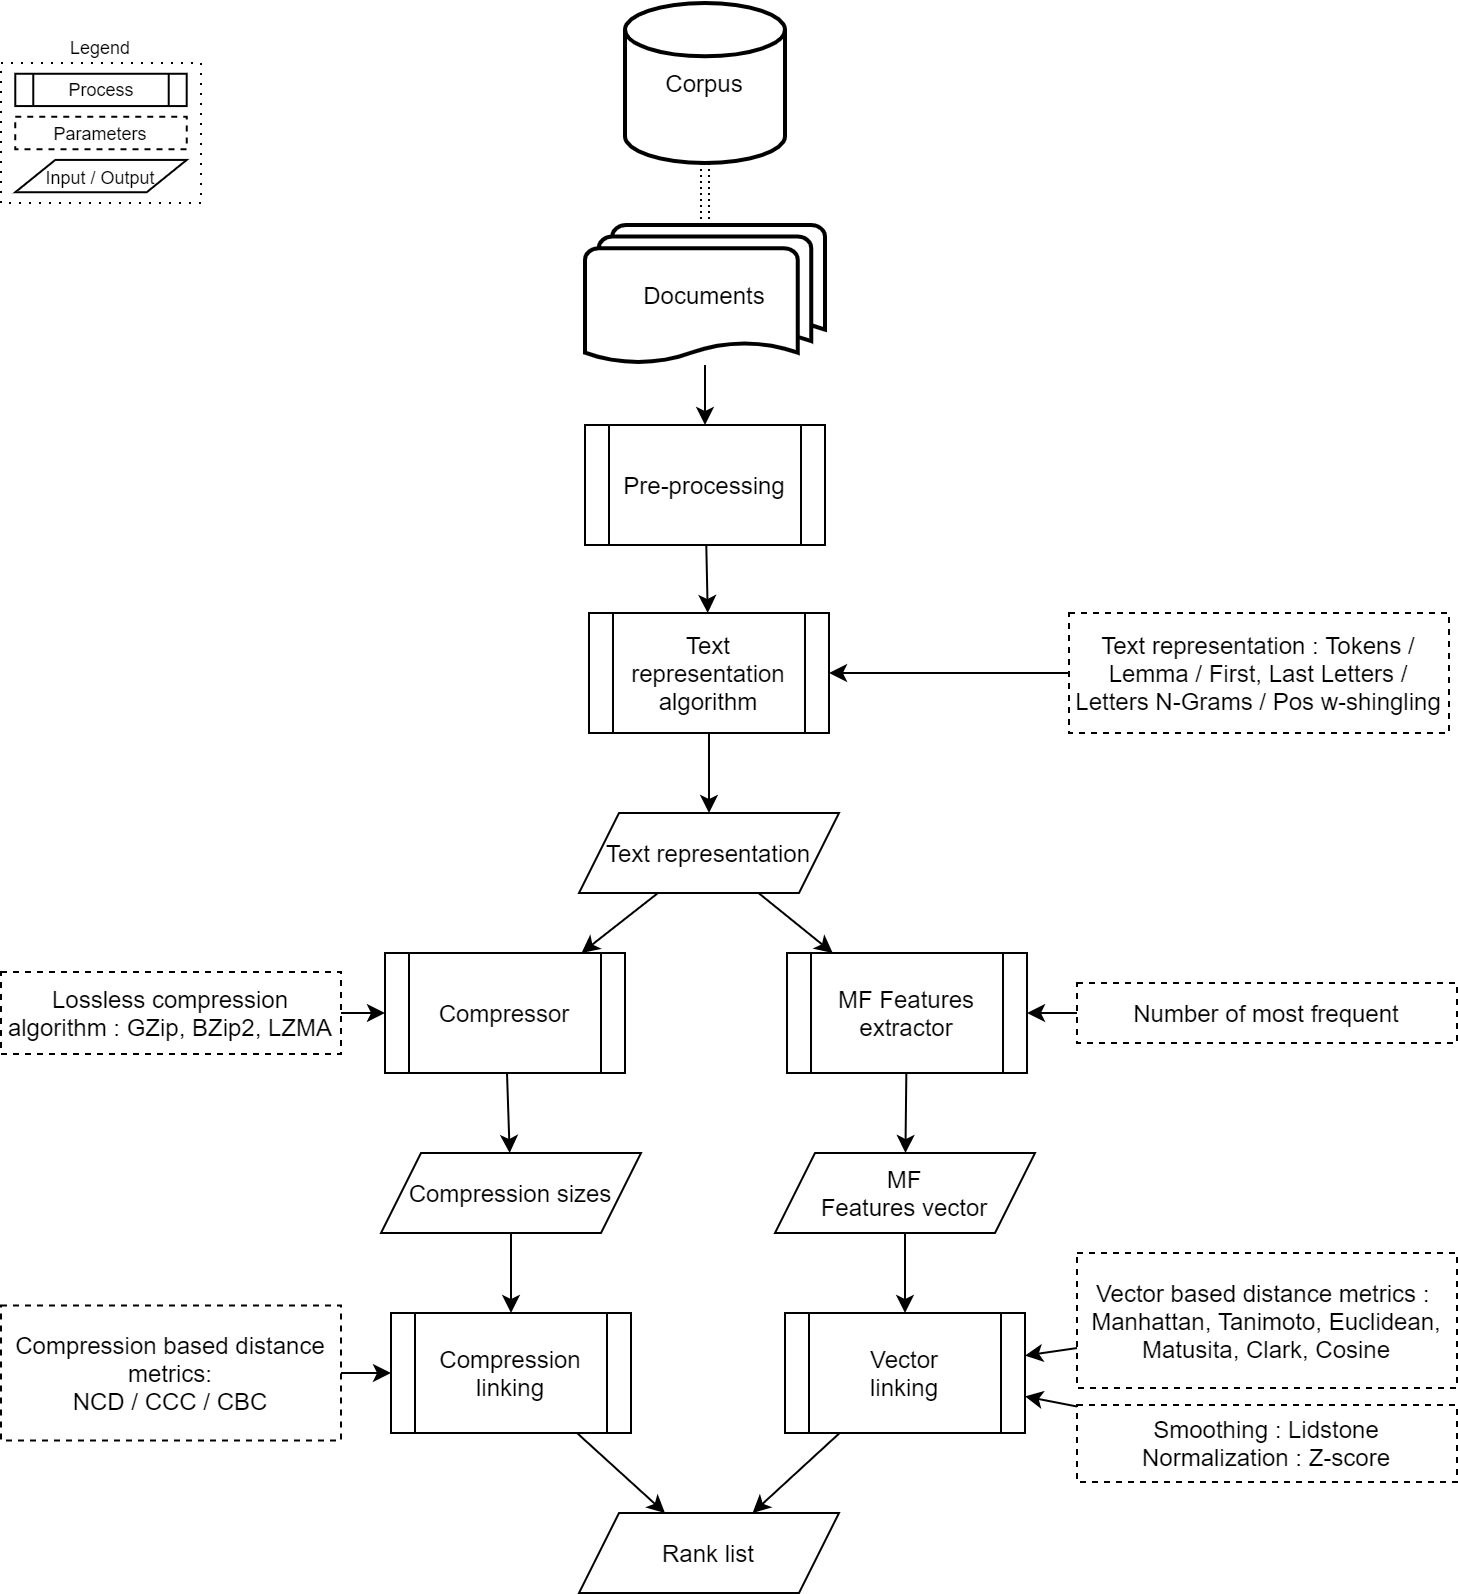

The diagram above was exported from draw.io. Its source (the exported page's mxGraphModel, read from the mxfile embedded in the PNG):
<mxGraphModel dx="1422" dy="862" grid="1" gridSize="10" guides="1" tooltips="1" connect="1" arrows="1" fold="1" page="1" pageScale="1" pageWidth="1169" pageHeight="827" math="0" shadow="0">
  <root>
    <mxCell id="2TC4hERNyWETyw8ESjrW-0" />
    <mxCell id="2TC4hERNyWETyw8ESjrW-1" parent="2TC4hERNyWETyw8ESjrW-0" />
    <mxCell id="2TC4hERNyWETyw8ESjrW-2" value="Documents" style="strokeWidth=2;html=1;shape=mxgraph.flowchart.multi-document;whiteSpace=wrap;" parent="2TC4hERNyWETyw8ESjrW-1" vertex="1">
      <mxGeometry x="342" y="121" width="120" height="70" as="geometry" />
    </mxCell>
    <mxCell id="2TC4hERNyWETyw8ESjrW-3" value="Corpus" style="strokeWidth=2;html=1;shape=mxgraph.flowchart.database;whiteSpace=wrap;" parent="2TC4hERNyWETyw8ESjrW-1" vertex="1">
      <mxGeometry x="362" y="10" width="80" height="80" as="geometry" />
    </mxCell>
    <mxCell id="2TC4hERNyWETyw8ESjrW-4" value="&lt;span&gt;Rank list&lt;/span&gt;" style="shape=parallelogram;perimeter=parallelogramPerimeter;whiteSpace=wrap;html=1;fixedSize=1;" parent="2TC4hERNyWETyw8ESjrW-1" vertex="1">
      <mxGeometry x="339" y="765" width="130" height="40" as="geometry" />
    </mxCell>
    <mxCell id="2TC4hERNyWETyw8ESjrW-5" value="MF&lt;br&gt;Features vector" style="shape=parallelogram;perimeter=parallelogramPerimeter;whiteSpace=wrap;html=1;fixedSize=1;" parent="2TC4hERNyWETyw8ESjrW-1" vertex="1">
      <mxGeometry x="437" y="585" width="130" height="40" as="geometry" />
    </mxCell>
    <mxCell id="2TC4hERNyWETyw8ESjrW-6" value="Vector&lt;br&gt;linking" style="shape=process;whiteSpace=wrap;html=1;backgroundOutline=1;" parent="2TC4hERNyWETyw8ESjrW-1" vertex="1">
      <mxGeometry x="442" y="665" width="120" height="60" as="geometry" />
    </mxCell>
    <mxCell id="2TC4hERNyWETyw8ESjrW-7" value="" style="endArrow=classic;startArrow=classic;html=1;dashed=1;dashPattern=1 2;shape=link;" parent="2TC4hERNyWETyw8ESjrW-1" source="2TC4hERNyWETyw8ESjrW-3" target="2TC4hERNyWETyw8ESjrW-2" edge="1">
      <mxGeometry x="50" y="50" width="50" height="50" as="geometry">
        <mxPoint x="60" y="220" as="sourcePoint" />
        <mxPoint x="110" y="170" as="targetPoint" />
      </mxGeometry>
    </mxCell>
    <mxCell id="2TC4hERNyWETyw8ESjrW-8" value="" style="endArrow=classic;html=1;" parent="2TC4hERNyWETyw8ESjrW-1" source="2TC4hERNyWETyw8ESjrW-5" target="2TC4hERNyWETyw8ESjrW-6" edge="1">
      <mxGeometry x="48" y="295" width="50" height="50" as="geometry">
        <mxPoint x="168" y="745" as="sourcePoint" />
        <mxPoint x="218" y="695" as="targetPoint" />
      </mxGeometry>
    </mxCell>
    <mxCell id="2TC4hERNyWETyw8ESjrW-9" value="" style="endArrow=classic;html=1;" parent="2TC4hERNyWETyw8ESjrW-1" source="2TC4hERNyWETyw8ESjrW-6" target="2TC4hERNyWETyw8ESjrW-4" edge="1">
      <mxGeometry x="48" y="295" width="50" height="50" as="geometry">
        <mxPoint x="208" y="835" as="sourcePoint" />
        <mxPoint x="258" y="785" as="targetPoint" />
      </mxGeometry>
    </mxCell>
    <mxCell id="2TC4hERNyWETyw8ESjrW-10" value="Compression linking" style="shape=process;whiteSpace=wrap;html=1;backgroundOutline=1;" parent="2TC4hERNyWETyw8ESjrW-1" vertex="1">
      <mxGeometry x="245" y="665" width="120" height="60" as="geometry" />
    </mxCell>
    <mxCell id="2TC4hERNyWETyw8ESjrW-11" value="" style="endArrow=classic;html=1;" parent="2TC4hERNyWETyw8ESjrW-1" source="2TC4hERNyWETyw8ESjrW-10" target="2TC4hERNyWETyw8ESjrW-4" edge="1">
      <mxGeometry x="48" y="295" width="50" height="50" as="geometry">
        <mxPoint x="208" y="845" as="sourcePoint" />
        <mxPoint x="258" y="795" as="targetPoint" />
      </mxGeometry>
    </mxCell>
    <mxCell id="2TC4hERNyWETyw8ESjrW-12" value="Vector based distance metrics :&amp;nbsp;&lt;br&gt;Manhattan, Tanimoto, Euclidean, Matusita, Clark, Cosine" style="text;html=1;fillColor=none;align=center;verticalAlign=middle;whiteSpace=wrap;rounded=0;dashed=1;strokeColor=#000000;" parent="2TC4hERNyWETyw8ESjrW-1" vertex="1">
      <mxGeometry x="588" y="635" width="190" height="67.5" as="geometry" />
    </mxCell>
    <mxCell id="2TC4hERNyWETyw8ESjrW-13" value="" style="endArrow=classic;html=1;" parent="2TC4hERNyWETyw8ESjrW-1" source="2TC4hERNyWETyw8ESjrW-12" target="2TC4hERNyWETyw8ESjrW-6" edge="1">
      <mxGeometry x="48" y="295" width="50" height="50" as="geometry">
        <mxPoint x="608" y="724" as="sourcePoint" />
        <mxPoint x="588" y="745" as="targetPoint" />
      </mxGeometry>
    </mxCell>
    <mxCell id="2TC4hERNyWETyw8ESjrW-14" value="Compression based distance metrics:&lt;br&gt;NCD / CCC / CBC" style="text;html=1;fillColor=none;align=center;verticalAlign=middle;whiteSpace=wrap;rounded=0;dashed=1;strokeColor=#000000;" parent="2TC4hERNyWETyw8ESjrW-1" vertex="1">
      <mxGeometry x="50" y="661.25" width="170" height="67.5" as="geometry" />
    </mxCell>
    <mxCell id="2TC4hERNyWETyw8ESjrW-15" value="" style="endArrow=classic;html=1;" parent="2TC4hERNyWETyw8ESjrW-1" source="2TC4hERNyWETyw8ESjrW-14" target="2TC4hERNyWETyw8ESjrW-10" edge="1">
      <mxGeometry x="48" y="295" width="50" height="50" as="geometry">
        <mxPoint x="228" y="745" as="sourcePoint" />
        <mxPoint x="278" y="695" as="targetPoint" />
      </mxGeometry>
    </mxCell>
    <mxCell id="2TC4hERNyWETyw8ESjrW-16" value="Compression sizes" style="shape=parallelogram;perimeter=parallelogramPerimeter;whiteSpace=wrap;html=1;fixedSize=1;" parent="2TC4hERNyWETyw8ESjrW-1" vertex="1">
      <mxGeometry x="240" y="585" width="130" height="40" as="geometry" />
    </mxCell>
    <mxCell id="2TC4hERNyWETyw8ESjrW-17" value="Compressor" style="shape=process;whiteSpace=wrap;html=1;backgroundOutline=1;" parent="2TC4hERNyWETyw8ESjrW-1" vertex="1">
      <mxGeometry x="242" y="485" width="120" height="60" as="geometry" />
    </mxCell>
    <mxCell id="2TC4hERNyWETyw8ESjrW-18" value="Lossless compression algorithm : GZip, BZip2, LZMA" style="text;html=1;fillColor=none;align=center;verticalAlign=middle;whiteSpace=wrap;rounded=0;dashed=1;strokeColor=#000000;" parent="2TC4hERNyWETyw8ESjrW-1" vertex="1">
      <mxGeometry x="50" y="494.5" width="170" height="41" as="geometry" />
    </mxCell>
    <mxCell id="2TC4hERNyWETyw8ESjrW-19" value="" style="endArrow=classic;html=1;" parent="2TC4hERNyWETyw8ESjrW-1" source="2TC4hERNyWETyw8ESjrW-16" target="2TC4hERNyWETyw8ESjrW-10" edge="1">
      <mxGeometry x="48" y="295" width="50" height="50" as="geometry">
        <mxPoint x="98" y="685" as="sourcePoint" />
        <mxPoint x="148" y="635" as="targetPoint" />
      </mxGeometry>
    </mxCell>
    <mxCell id="2TC4hERNyWETyw8ESjrW-20" value="" style="endArrow=classic;html=1;" parent="2TC4hERNyWETyw8ESjrW-1" source="2TC4hERNyWETyw8ESjrW-17" target="2TC4hERNyWETyw8ESjrW-16" edge="1">
      <mxGeometry x="48" y="295" width="50" height="50" as="geometry">
        <mxPoint x="118" y="665" as="sourcePoint" />
        <mxPoint x="168" y="615" as="targetPoint" />
      </mxGeometry>
    </mxCell>
    <mxCell id="2TC4hERNyWETyw8ESjrW-21" value="" style="endArrow=classic;html=1;" parent="2TC4hERNyWETyw8ESjrW-1" source="2TC4hERNyWETyw8ESjrW-18" target="2TC4hERNyWETyw8ESjrW-17" edge="1">
      <mxGeometry x="48" y="295" width="50" height="50" as="geometry">
        <mxPoint x="139" y="635" as="sourcePoint" />
        <mxPoint x="189" y="585" as="targetPoint" />
      </mxGeometry>
    </mxCell>
    <mxCell id="2TC4hERNyWETyw8ESjrW-22" value="MF Features&lt;br&gt;extractor" style="shape=process;whiteSpace=wrap;html=1;backgroundOutline=1;" parent="2TC4hERNyWETyw8ESjrW-1" vertex="1">
      <mxGeometry x="443" y="485" width="120" height="60" as="geometry" />
    </mxCell>
    <mxCell id="2TC4hERNyWETyw8ESjrW-23" value="Text representation : Tokens / Lemma / First, Last Letters / Letters N-Grams / Pos w-shingling" style="text;html=1;fillColor=none;align=center;verticalAlign=middle;whiteSpace=wrap;rounded=0;dashed=1;strokeColor=#000000;" parent="2TC4hERNyWETyw8ESjrW-1" vertex="1">
      <mxGeometry x="584" y="315" width="190" height="60" as="geometry" />
    </mxCell>
    <mxCell id="2TC4hERNyWETyw8ESjrW-24" value="" style="endArrow=classic;html=1;" parent="2TC4hERNyWETyw8ESjrW-1" source="2TC4hERNyWETyw8ESjrW-23" target="2TC4hERNyWETyw8ESjrW-30" edge="1">
      <mxGeometry x="48" y="295" width="50" height="50" as="geometry">
        <mxPoint x="519" y="525" as="sourcePoint" />
        <mxPoint x="569" y="475" as="targetPoint" />
      </mxGeometry>
    </mxCell>
    <mxCell id="2TC4hERNyWETyw8ESjrW-25" value="" style="endArrow=classic;html=1;" parent="2TC4hERNyWETyw8ESjrW-1" source="2TC4hERNyWETyw8ESjrW-22" target="2TC4hERNyWETyw8ESjrW-5" edge="1">
      <mxGeometry x="48" y="295" width="50" height="50" as="geometry">
        <mxPoint x="378" y="655" as="sourcePoint" />
        <mxPoint x="428" y="605" as="targetPoint" />
      </mxGeometry>
    </mxCell>
    <mxCell id="2TC4hERNyWETyw8ESjrW-27" value="Smoothing : Lidstone&lt;br&gt;Normalization : Z-score" style="text;html=1;fillColor=none;align=center;verticalAlign=middle;whiteSpace=wrap;rounded=0;dashed=1;strokeColor=#000000;" parent="2TC4hERNyWETyw8ESjrW-1" vertex="1">
      <mxGeometry x="588" y="711" width="190" height="38.5" as="geometry" />
    </mxCell>
    <mxCell id="2TC4hERNyWETyw8ESjrW-28" value="" style="endArrow=classic;html=1;" parent="2TC4hERNyWETyw8ESjrW-1" source="2TC4hERNyWETyw8ESjrW-27" target="2TC4hERNyWETyw8ESjrW-6" edge="1">
      <mxGeometry x="48" y="295" width="50" height="50" as="geometry">
        <mxPoint x="508" y="835" as="sourcePoint" />
        <mxPoint x="558" y="785" as="targetPoint" />
      </mxGeometry>
    </mxCell>
    <mxCell id="2TC4hERNyWETyw8ESjrW-29" value="Text representation" style="shape=parallelogram;perimeter=parallelogramPerimeter;whiteSpace=wrap;html=1;fixedSize=1;" parent="2TC4hERNyWETyw8ESjrW-1" vertex="1">
      <mxGeometry x="339" y="415" width="130" height="40" as="geometry" />
    </mxCell>
    <mxCell id="2TC4hERNyWETyw8ESjrW-30" value="Text representation&lt;br&gt;algorithm" style="shape=process;whiteSpace=wrap;html=1;backgroundOutline=1;" parent="2TC4hERNyWETyw8ESjrW-1" vertex="1">
      <mxGeometry x="344" y="315" width="120" height="60" as="geometry" />
    </mxCell>
    <mxCell id="2TC4hERNyWETyw8ESjrW-31" value="Number of most frequent" style="text;html=1;fillColor=none;align=center;verticalAlign=middle;whiteSpace=wrap;rounded=0;dashed=1;strokeColor=#000000;" parent="2TC4hERNyWETyw8ESjrW-1" vertex="1">
      <mxGeometry x="588" y="500" width="190" height="30" as="geometry" />
    </mxCell>
    <mxCell id="2TC4hERNyWETyw8ESjrW-32" value="" style="endArrow=classic;html=1;" parent="2TC4hERNyWETyw8ESjrW-1" source="2TC4hERNyWETyw8ESjrW-31" target="2TC4hERNyWETyw8ESjrW-22" edge="1">
      <mxGeometry x="58" y="305" width="50" height="50" as="geometry">
        <mxPoint x="598" y="692.5276243093922" as="sourcePoint" />
        <mxPoint x="571.9999999999998" y="696.2983425414363" as="targetPoint" />
      </mxGeometry>
    </mxCell>
    <mxCell id="2TC4hERNyWETyw8ESjrW-33" value="" style="endArrow=classic;html=1;strokeColor=#000000;fontSize=12;" parent="2TC4hERNyWETyw8ESjrW-1" source="2TC4hERNyWETyw8ESjrW-29" target="2TC4hERNyWETyw8ESjrW-17" edge="1">
      <mxGeometry width="50" height="50" relative="1" as="geometry">
        <mxPoint x="209" y="455" as="sourcePoint" />
        <mxPoint x="259" y="405" as="targetPoint" />
      </mxGeometry>
    </mxCell>
    <mxCell id="2TC4hERNyWETyw8ESjrW-34" value="" style="endArrow=classic;html=1;strokeColor=#000000;fontSize=12;" parent="2TC4hERNyWETyw8ESjrW-1" source="2TC4hERNyWETyw8ESjrW-29" target="2TC4hERNyWETyw8ESjrW-22" edge="1">
      <mxGeometry width="50" height="50" relative="1" as="geometry">
        <mxPoint x="499" y="495" as="sourcePoint" />
        <mxPoint x="549" y="445" as="targetPoint" />
      </mxGeometry>
    </mxCell>
    <mxCell id="2TC4hERNyWETyw8ESjrW-35" value="" style="endArrow=classic;html=1;strokeColor=#000000;fontSize=12;" parent="2TC4hERNyWETyw8ESjrW-1" source="2TC4hERNyWETyw8ESjrW-30" target="2TC4hERNyWETyw8ESjrW-29" edge="1">
      <mxGeometry width="50" height="50" relative="1" as="geometry">
        <mxPoint x="209" y="445" as="sourcePoint" />
        <mxPoint x="259" y="395" as="targetPoint" />
      </mxGeometry>
    </mxCell>
    <mxCell id="2TC4hERNyWETyw8ESjrW-36" value="Pre-processing" style="shape=process;whiteSpace=wrap;html=1;backgroundOutline=1;" parent="2TC4hERNyWETyw8ESjrW-1" vertex="1">
      <mxGeometry x="342" y="221" width="120" height="60" as="geometry" />
    </mxCell>
    <mxCell id="2TC4hERNyWETyw8ESjrW-37" value="" style="endArrow=classic;html=1;" parent="2TC4hERNyWETyw8ESjrW-1" source="2TC4hERNyWETyw8ESjrW-2" target="2TC4hERNyWETyw8ESjrW-36" edge="1">
      <mxGeometry width="50" height="50" relative="1" as="geometry">
        <mxPoint x="190" y="220" as="sourcePoint" />
        <mxPoint x="240" y="170" as="targetPoint" />
      </mxGeometry>
    </mxCell>
    <mxCell id="2TC4hERNyWETyw8ESjrW-38" value="" style="endArrow=classic;html=1;" parent="2TC4hERNyWETyw8ESjrW-1" source="2TC4hERNyWETyw8ESjrW-36" target="2TC4hERNyWETyw8ESjrW-30" edge="1">
      <mxGeometry width="50" height="50" relative="1" as="geometry">
        <mxPoint x="170" y="380" as="sourcePoint" />
        <mxPoint x="220" y="330" as="targetPoint" />
      </mxGeometry>
    </mxCell>
    <mxCell id="6VGdV9IjGtk5kGAPGkUk-0" value="" style="group;fontSize=9;" parent="2TC4hERNyWETyw8ESjrW-1" vertex="1" connectable="0">
      <mxGeometry x="50" y="40" width="100" height="70" as="geometry" />
    </mxCell>
    <mxCell id="6VGdV9IjGtk5kGAPGkUk-1" value="Legend" style="rounded=0;whiteSpace=wrap;html=1;dashed=1;fontSize=9;align=center;fillColor=none;dashPattern=1 4;verticalAlign=bottom;labelPosition=center;verticalLabelPosition=top;" parent="6VGdV9IjGtk5kGAPGkUk-0" vertex="1">
      <mxGeometry width="100" height="70" as="geometry" />
    </mxCell>
    <mxCell id="6VGdV9IjGtk5kGAPGkUk-2" value="Parameters" style="text;html=1;fillColor=none;align=center;verticalAlign=middle;whiteSpace=wrap;rounded=0;dashed=1;strokeColor=#000000;fontSize=9;spacingLeft=0;" parent="6VGdV9IjGtk5kGAPGkUk-0" vertex="1">
      <mxGeometry x="7.142857142857143" y="26.923076923076923" width="85.71428571428572" height="16.153846153846153" as="geometry" />
    </mxCell>
    <mxCell id="6VGdV9IjGtk5kGAPGkUk-3" value="Process" style="shape=process;whiteSpace=wrap;html=1;backgroundOutline=1;fontSize=9;" parent="6VGdV9IjGtk5kGAPGkUk-0" vertex="1">
      <mxGeometry x="7.142857142857143" y="5.384615384615384" width="85.71428571428572" height="16.153846153846153" as="geometry" />
    </mxCell>
    <mxCell id="6VGdV9IjGtk5kGAPGkUk-4" value="&lt;span style=&quot;font-size: 9px;&quot;&gt;Input / Output&lt;/span&gt;" style="shape=parallelogram;perimeter=parallelogramPerimeter;whiteSpace=wrap;html=1;fixedSize=1;fontSize=9;" parent="6VGdV9IjGtk5kGAPGkUk-0" vertex="1">
      <mxGeometry x="7.142857142857143" y="48.46153846153846" width="85.71428571428572" height="16.153846153846153" as="geometry" />
    </mxCell>
  </root>
</mxGraphModel>